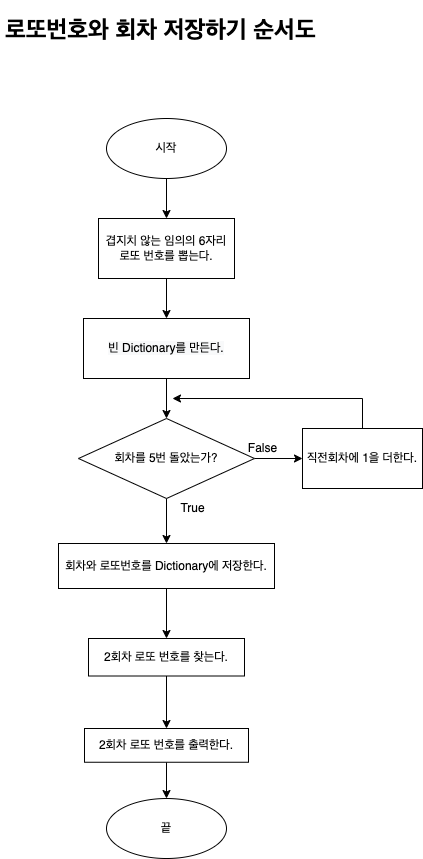

The diagram above was exported from draw.io. Its source (the exported page's mxGraphModel, read from the mxfile embedded in the PNG):
<mxGraphModel dx="1426" dy="739" grid="1" gridSize="10" guides="1" tooltips="1" connect="1" arrows="1" fold="1" page="1" pageScale="1" pageWidth="827" pageHeight="1169" math="0" shadow="0">
  <root>
    <mxCell id="0" />
    <mxCell id="1" parent="0" />
    <mxCell id="0qXEHkBX0N7rZcgJSYVB-1" value="&lt;h1&gt;로또번호와 회차 저장하기 순서도&lt;/h1&gt;" style="text;html=1;strokeColor=none;fillColor=none;spacing=5;spacingTop=-20;whiteSpace=wrap;overflow=hidden;rounded=0;" parent="1" vertex="1">
      <mxGeometry x="248" y="50" width="331" height="40" as="geometry" />
    </mxCell>
    <mxCell id="0qXEHkBX0N7rZcgJSYVB-4" value="" style="edgeStyle=orthogonalEdgeStyle;rounded=0;orthogonalLoop=1;jettySize=auto;html=1;" parent="1" source="0qXEHkBX0N7rZcgJSYVB-2" target="0qXEHkBX0N7rZcgJSYVB-3" edge="1">
      <mxGeometry relative="1" as="geometry" />
    </mxCell>
    <mxCell id="0qXEHkBX0N7rZcgJSYVB-2" value="시작" style="ellipse;whiteSpace=wrap;html=1;" parent="1" vertex="1">
      <mxGeometry x="354" y="158" width="120" height="60" as="geometry" />
    </mxCell>
    <mxCell id="0qXEHkBX0N7rZcgJSYVB-36" value="" style="edgeStyle=orthogonalEdgeStyle;rounded=0;orthogonalLoop=1;jettySize=auto;html=1;" parent="1" source="0qXEHkBX0N7rZcgJSYVB-3" target="0qXEHkBX0N7rZcgJSYVB-35" edge="1">
      <mxGeometry relative="1" as="geometry" />
    </mxCell>
    <mxCell id="0qXEHkBX0N7rZcgJSYVB-3" value="겹지치 않는 임의의 6자리 로또 번호를 뽑는다." style="whiteSpace=wrap;html=1;" parent="1" vertex="1">
      <mxGeometry x="346" y="258" width="136" height="60" as="geometry" />
    </mxCell>
    <mxCell id="0qXEHkBX0N7rZcgJSYVB-38" value="" style="edgeStyle=orthogonalEdgeStyle;rounded=0;orthogonalLoop=1;jettySize=auto;html=1;" parent="1" source="0qXEHkBX0N7rZcgJSYVB-35" target="0qXEHkBX0N7rZcgJSYVB-37" edge="1">
      <mxGeometry relative="1" as="geometry" />
    </mxCell>
    <mxCell id="0qXEHkBX0N7rZcgJSYVB-35" value="&lt;meta charset=&quot;utf-8&quot;&gt;&lt;span style=&quot;color: rgb(0, 0, 0); font-family: helvetica; font-size: 12px; font-style: normal; font-weight: 400; letter-spacing: normal; text-align: center; text-indent: 0px; text-transform: none; word-spacing: 0px; background-color: rgb(248, 249, 250); display: inline; float: none;&quot;&gt;빈 Dictionary를 만든다.&lt;/span&gt;&lt;br style=&quot;color: rgb(0, 0, 0); font-family: helvetica; font-size: 12px; font-style: normal; font-weight: 400; letter-spacing: normal; text-align: center; text-indent: 0px; text-transform: none; word-spacing: 0px; background-color: rgb(248, 249, 250);&quot;&gt;" style="whiteSpace=wrap;html=1;" parent="1" vertex="1">
      <mxGeometry x="331" y="358" width="166" height="60" as="geometry" />
    </mxCell>
    <mxCell id="0qXEHkBX0N7rZcgJSYVB-40" value="" style="edgeStyle=orthogonalEdgeStyle;rounded=0;orthogonalLoop=1;jettySize=auto;html=1;" parent="1" source="0qXEHkBX0N7rZcgJSYVB-37" target="0qXEHkBX0N7rZcgJSYVB-39" edge="1">
      <mxGeometry relative="1" as="geometry" />
    </mxCell>
    <mxCell id="0qXEHkBX0N7rZcgJSYVB-43" value="" style="edgeStyle=orthogonalEdgeStyle;rounded=0;orthogonalLoop=1;jettySize=auto;html=1;" parent="1" source="0qXEHkBX0N7rZcgJSYVB-37" target="0qXEHkBX0N7rZcgJSYVB-42" edge="1">
      <mxGeometry relative="1" as="geometry" />
    </mxCell>
    <mxCell id="0qXEHkBX0N7rZcgJSYVB-37" value="회차를 5번 돌았는가?" style="rhombus;whiteSpace=wrap;html=1;" parent="1" vertex="1">
      <mxGeometry x="326" y="458" width="176" height="80" as="geometry" />
    </mxCell>
    <mxCell id="0qXEHkBX0N7rZcgJSYVB-41" style="edgeStyle=orthogonalEdgeStyle;rounded=0;orthogonalLoop=1;jettySize=auto;html=1;" parent="1" source="0qXEHkBX0N7rZcgJSYVB-39" edge="1">
      <mxGeometry relative="1" as="geometry">
        <mxPoint x="420" y="438" as="targetPoint" />
        <Array as="points">
          <mxPoint x="610" y="438" />
        </Array>
      </mxGeometry>
    </mxCell>
    <mxCell id="0qXEHkBX0N7rZcgJSYVB-39" value="직전회차에 1을 더한다." style="whiteSpace=wrap;html=1;" parent="1" vertex="1">
      <mxGeometry x="550" y="468" width="120" height="60" as="geometry" />
    </mxCell>
    <mxCell id="0qXEHkBX0N7rZcgJSYVB-47" value="" style="edgeStyle=orthogonalEdgeStyle;rounded=0;orthogonalLoop=1;jettySize=auto;html=1;" parent="1" source="0qXEHkBX0N7rZcgJSYVB-42" target="0qXEHkBX0N7rZcgJSYVB-46" edge="1">
      <mxGeometry relative="1" as="geometry" />
    </mxCell>
    <mxCell id="0qXEHkBX0N7rZcgJSYVB-42" value="회차와 로또번호를 Dictionary에 저장한다." style="whiteSpace=wrap;html=1;" parent="1" vertex="1">
      <mxGeometry x="306" y="583" width="216" height="45" as="geometry" />
    </mxCell>
    <mxCell id="0qXEHkBX0N7rZcgJSYVB-44" value="True" style="text;html=1;align=center;verticalAlign=middle;resizable=0;points=[];autosize=1;strokeColor=none;fillColor=none;" parent="1" vertex="1">
      <mxGeometry x="420" y="538" width="40" height="20" as="geometry" />
    </mxCell>
    <mxCell id="0qXEHkBX0N7rZcgJSYVB-45" value="False" style="text;html=1;align=center;verticalAlign=middle;resizable=0;points=[];autosize=1;strokeColor=none;fillColor=none;" parent="1" vertex="1">
      <mxGeometry x="490" y="478" width="40" height="20" as="geometry" />
    </mxCell>
    <mxCell id="0qXEHkBX0N7rZcgJSYVB-49" value="" style="edgeStyle=orthogonalEdgeStyle;rounded=0;orthogonalLoop=1;jettySize=auto;html=1;" parent="1" source="0qXEHkBX0N7rZcgJSYVB-46" target="0qXEHkBX0N7rZcgJSYVB-48" edge="1">
      <mxGeometry relative="1" as="geometry" />
    </mxCell>
    <mxCell id="0qXEHkBX0N7rZcgJSYVB-46" value="2회차 로또 번호를 찾는다." style="whiteSpace=wrap;html=1;" parent="1" vertex="1">
      <mxGeometry x="336" y="678" width="156" height="37.5" as="geometry" />
    </mxCell>
    <mxCell id="0qXEHkBX0N7rZcgJSYVB-51" value="" style="edgeStyle=orthogonalEdgeStyle;rounded=0;orthogonalLoop=1;jettySize=auto;html=1;" parent="1" source="0qXEHkBX0N7rZcgJSYVB-48" target="0qXEHkBX0N7rZcgJSYVB-50" edge="1">
      <mxGeometry relative="1" as="geometry" />
    </mxCell>
    <mxCell id="0qXEHkBX0N7rZcgJSYVB-48" value="2회차 로또 번호를 출력한다." style="whiteSpace=wrap;html=1;" parent="1" vertex="1">
      <mxGeometry x="332" y="768" width="164" height="33.75" as="geometry" />
    </mxCell>
    <mxCell id="0qXEHkBX0N7rZcgJSYVB-50" value="끝" style="ellipse;whiteSpace=wrap;html=1;" parent="1" vertex="1">
      <mxGeometry x="354" y="838.005" width="120" height="60" as="geometry" />
    </mxCell>
  </root>
</mxGraphModel>